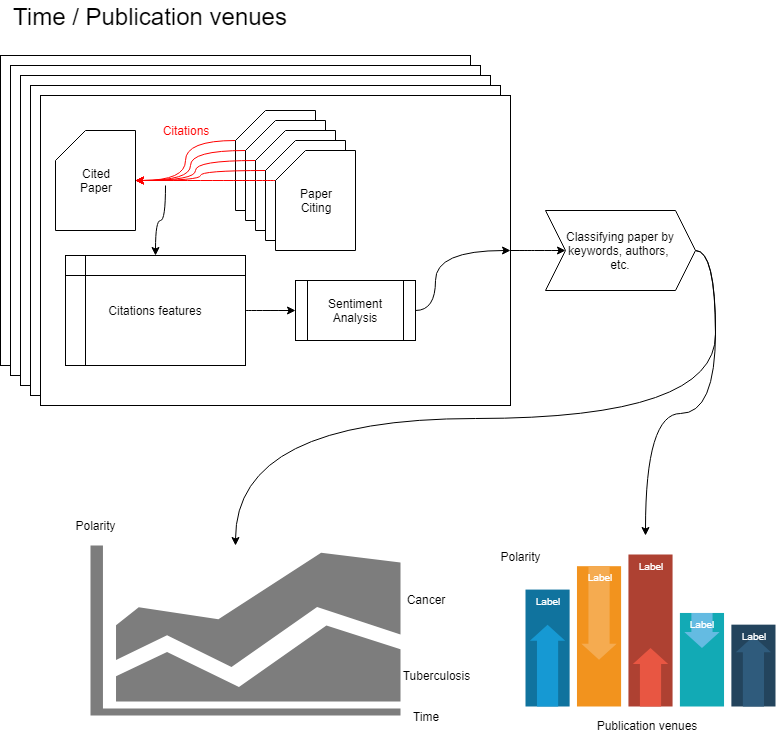

The diagram above was exported from draw.io. Its source (the exported page's mxGraphModel, read from the mxfile embedded in the PNG):
<mxGraphModel dx="1394" dy="764" grid="0" gridSize="10" guides="1" tooltips="1" connect="1" arrows="1" fold="1" page="1" pageScale="1" pageWidth="827" pageHeight="1169" math="0" shadow="0">
  <root>
    <mxCell id="0" />
    <mxCell id="1" parent="0" />
    <mxCell id="mKvyu2Ybyc609u6468rW-2" value="" style="rounded=0;whiteSpace=wrap;html=1;" parent="1" vertex="1">
      <mxGeometry x="15" y="75" width="470" height="310" as="geometry" />
    </mxCell>
    <mxCell id="mKvyu2Ybyc609u6468rW-24" value="" style="rounded=0;whiteSpace=wrap;html=1;" parent="1" vertex="1">
      <mxGeometry x="25" y="85" width="470" height="310" as="geometry" />
    </mxCell>
    <mxCell id="mKvyu2Ybyc609u6468rW-25" value="" style="rounded=0;whiteSpace=wrap;html=1;" parent="1" vertex="1">
      <mxGeometry x="35" y="95" width="470" height="310" as="geometry" />
    </mxCell>
    <mxCell id="mKvyu2Ybyc609u6468rW-26" value="" style="rounded=0;whiteSpace=wrap;html=1;" parent="1" vertex="1">
      <mxGeometry x="45" y="105" width="470" height="310" as="geometry" />
    </mxCell>
    <mxCell id="mKvyu2Ybyc609u6468rW-37" style="edgeStyle=orthogonalEdgeStyle;curved=1;orthogonalLoop=1;jettySize=auto;html=1;exitX=1;exitY=0.5;exitDx=0;exitDy=0;entryX=0;entryY=0.5;entryDx=0;entryDy=0;strokeColor=#000000;" parent="1" source="mKvyu2Ybyc609u6468rW-27" target="mKvyu2Ybyc609u6468rW-34" edge="1">
      <mxGeometry relative="1" as="geometry" />
    </mxCell>
    <mxCell id="mKvyu2Ybyc609u6468rW-27" value="" style="rounded=0;whiteSpace=wrap;html=1;" parent="1" vertex="1">
      <mxGeometry x="55" y="115" width="470" height="310" as="geometry" />
    </mxCell>
    <mxCell id="mKvyu2Ybyc609u6468rW-3" value="Cited&lt;br&gt;Paper" style="shape=card;whiteSpace=wrap;html=1;" parent="1" vertex="1">
      <mxGeometry x="70" y="150" width="80" height="100" as="geometry" />
    </mxCell>
    <mxCell id="mKvyu2Ybyc609u6468rW-14" style="edgeStyle=orthogonalEdgeStyle;rounded=0;orthogonalLoop=1;jettySize=auto;html=1;exitX=0;exitY=0;exitDx=0;exitDy=30;exitPerimeter=0;entryX=1;entryY=0.5;entryDx=0;entryDy=0;entryPerimeter=0;curved=1;strokeColor=#FF0000;" parent="1" source="mKvyu2Ybyc609u6468rW-5" target="mKvyu2Ybyc609u6468rW-3" edge="1">
      <mxGeometry relative="1" as="geometry" />
    </mxCell>
    <mxCell id="mKvyu2Ybyc609u6468rW-5" value="Paper" style="shape=card;whiteSpace=wrap;html=1;" parent="1" vertex="1">
      <mxGeometry x="250" y="130" width="80" height="100" as="geometry" />
    </mxCell>
    <mxCell id="mKvyu2Ybyc609u6468rW-13" style="edgeStyle=orthogonalEdgeStyle;rounded=0;orthogonalLoop=1;jettySize=auto;html=1;exitX=0;exitY=0;exitDx=0;exitDy=30;exitPerimeter=0;entryX=1;entryY=0.5;entryDx=0;entryDy=0;entryPerimeter=0;strokeColor=#FF0000;curved=1;" parent="1" source="mKvyu2Ybyc609u6468rW-6" target="mKvyu2Ybyc609u6468rW-3" edge="1">
      <mxGeometry relative="1" as="geometry" />
    </mxCell>
    <mxCell id="mKvyu2Ybyc609u6468rW-6" value="Paper" style="shape=card;whiteSpace=wrap;html=1;" parent="1" vertex="1">
      <mxGeometry x="260" y="140" width="80" height="100" as="geometry" />
    </mxCell>
    <mxCell id="mKvyu2Ybyc609u6468rW-12" style="edgeStyle=orthogonalEdgeStyle;rounded=0;orthogonalLoop=1;jettySize=auto;html=1;exitX=0;exitY=0;exitDx=0;exitDy=30;exitPerimeter=0;entryX=1;entryY=0.5;entryDx=0;entryDy=0;entryPerimeter=0;strokeColor=#FF0000;curved=1;" parent="1" source="mKvyu2Ybyc609u6468rW-7" target="mKvyu2Ybyc609u6468rW-3" edge="1">
      <mxGeometry relative="1" as="geometry" />
    </mxCell>
    <mxCell id="mKvyu2Ybyc609u6468rW-7" value="Paper" style="shape=card;whiteSpace=wrap;html=1;" parent="1" vertex="1">
      <mxGeometry x="270" y="150" width="80" height="100" as="geometry" />
    </mxCell>
    <mxCell id="mKvyu2Ybyc609u6468rW-11" style="edgeStyle=orthogonalEdgeStyle;orthogonalLoop=1;jettySize=auto;html=1;exitX=0;exitY=0;exitDx=0;exitDy=30;exitPerimeter=0;entryX=1;entryY=0.5;entryDx=0;entryDy=0;entryPerimeter=0;strokeColor=#FF0000;curved=1;" parent="1" source="mKvyu2Ybyc609u6468rW-8" target="mKvyu2Ybyc609u6468rW-3" edge="1">
      <mxGeometry relative="1" as="geometry" />
    </mxCell>
    <mxCell id="mKvyu2Ybyc609u6468rW-8" value="Paper" style="shape=card;whiteSpace=wrap;html=1;" parent="1" vertex="1">
      <mxGeometry x="280" y="160" width="80" height="100" as="geometry" />
    </mxCell>
    <mxCell id="mKvyu2Ybyc609u6468rW-10" style="edgeStyle=orthogonalEdgeStyle;rounded=0;orthogonalLoop=1;jettySize=auto;html=1;exitX=0;exitY=0;exitDx=0;exitDy=30;exitPerimeter=0;entryX=1;entryY=0.5;entryDx=0;entryDy=0;entryPerimeter=0;strokeColor=#FF0000;curved=1;" parent="1" source="mKvyu2Ybyc609u6468rW-9" target="mKvyu2Ybyc609u6468rW-3" edge="1">
      <mxGeometry relative="1" as="geometry" />
    </mxCell>
    <mxCell id="mKvyu2Ybyc609u6468rW-9" value="Paper&lt;br&gt;Citing&lt;br&gt;" style="shape=card;whiteSpace=wrap;html=1;" parent="1" vertex="1">
      <mxGeometry x="290" y="170" width="80" height="100" as="geometry" />
    </mxCell>
    <mxCell id="mKvyu2Ybyc609u6468rW-30" style="edgeStyle=orthogonalEdgeStyle;curved=1;orthogonalLoop=1;jettySize=auto;html=1;exitX=1;exitY=0.5;exitDx=0;exitDy=0;entryX=0;entryY=0.5;entryDx=0;entryDy=0;strokeColor=#000000;" parent="1" source="mKvyu2Ybyc609u6468rW-28" target="mKvyu2Ybyc609u6468rW-29" edge="1">
      <mxGeometry relative="1" as="geometry" />
    </mxCell>
    <mxCell id="mKvyu2Ybyc609u6468rW-31" style="edgeStyle=orthogonalEdgeStyle;curved=1;orthogonalLoop=1;jettySize=auto;html=1;exitX=0.5;exitY=0;exitDx=0;exitDy=0;strokeColor=#000000;entryX=0.5;entryY=0;entryDx=0;entryDy=0;" parent="1" target="mKvyu2Ybyc609u6468rW-28" edge="1">
      <mxGeometry relative="1" as="geometry">
        <mxPoint x="180" y="205" as="sourcePoint" />
      </mxGeometry>
    </mxCell>
    <mxCell id="mKvyu2Ybyc609u6468rW-28" value="Citations features" style="shape=internalStorage;whiteSpace=wrap;html=1;backgroundOutline=1;" parent="1" vertex="1">
      <mxGeometry x="80" y="275" width="180" height="110" as="geometry" />
    </mxCell>
    <mxCell id="mKvyu2Ybyc609u6468rW-32" style="edgeStyle=orthogonalEdgeStyle;curved=1;orthogonalLoop=1;jettySize=auto;html=1;exitX=1;exitY=0.5;exitDx=0;exitDy=0;entryX=1;entryY=0.5;entryDx=0;entryDy=0;strokeColor=#000000;" parent="1" source="mKvyu2Ybyc609u6468rW-29" target="mKvyu2Ybyc609u6468rW-27" edge="1">
      <mxGeometry relative="1" as="geometry" />
    </mxCell>
    <mxCell id="mKvyu2Ybyc609u6468rW-29" value="Sentiment Analysis" style="shape=process;whiteSpace=wrap;html=1;backgroundOutline=1;" parent="1" vertex="1">
      <mxGeometry x="310" y="300" width="120" height="60" as="geometry" />
    </mxCell>
    <mxCell id="mKvyu2Ybyc609u6468rW-33" value="&lt;font color=&quot;#ff0000&quot;&gt;Citations&lt;/font&gt;" style="text;html=1;strokeColor=none;fillColor=none;align=center;verticalAlign=middle;whiteSpace=wrap;rounded=0;" parent="1" vertex="1">
      <mxGeometry x="180" y="140" width="40" height="20" as="geometry" />
    </mxCell>
    <mxCell id="mKvyu2Ybyc609u6468rW-62" style="edgeStyle=orthogonalEdgeStyle;curved=1;orthogonalLoop=1;jettySize=auto;html=1;exitX=1;exitY=0.5;exitDx=0;exitDy=0;strokeColor=#000000;" parent="1" source="mKvyu2Ybyc609u6468rW-34" edge="1">
      <mxGeometry relative="1" as="geometry">
        <mxPoint x="660" y="554.9999999999998" as="targetPoint" />
      </mxGeometry>
    </mxCell>
    <mxCell id="mKvyu2Ybyc609u6468rW-63" style="edgeStyle=orthogonalEdgeStyle;curved=1;orthogonalLoop=1;jettySize=auto;html=1;exitX=1;exitY=0.5;exitDx=0;exitDy=0;strokeColor=#000000;" parent="1" source="mKvyu2Ybyc609u6468rW-34" edge="1">
      <mxGeometry relative="1" as="geometry">
        <mxPoint x="250" y="564.9999999999998" as="targetPoint" />
      </mxGeometry>
    </mxCell>
    <mxCell id="mKvyu2Ybyc609u6468rW-34" value="Classifying paper by keywords, authors, &lt;br&gt;etc." style="shape=step;perimeter=stepPerimeter;whiteSpace=wrap;html=1;fixedSize=1;" parent="1" vertex="1">
      <mxGeometry x="560" y="230" width="150" height="80" as="geometry" />
    </mxCell>
    <mxCell id="mKvyu2Ybyc609u6468rW-38" value="" style="shadow=0;dashed=0;html=1;strokeColor=none;labelPosition=center;verticalLabelPosition=bottom;verticalAlign=top;align=center;shape=mxgraph.mscae.general.graph;fillColor=#7D7D7D;" parent="1" vertex="1">
      <mxGeometry x="105" y="565" width="310" height="170" as="geometry" />
    </mxCell>
    <mxCell id="mKvyu2Ybyc609u6468rW-55" value="" style="group" parent="1" vertex="1" connectable="0">
      <mxGeometry x="540" y="574" width="250" height="152" as="geometry" />
    </mxCell>
    <mxCell id="mKvyu2Ybyc609u6468rW-39" value="" style="fillColor=#10739E;strokeColor=none;" parent="mKvyu2Ybyc609u6468rW-55" vertex="1">
      <mxGeometry y="35.07692307692308" width="44.11764705882353" height="116.92307692307693" as="geometry" />
    </mxCell>
    <mxCell id="mKvyu2Ybyc609u6468rW-40" value="" style="shape=mxgraph.arrows2.arrow;dy=0.4;dx=16;notch=0;direction=north;fillColor=#1699D3;strokeColor=none;" parent="mKvyu2Ybyc609u6468rW-39" vertex="1">
      <mxGeometry x="4.411764705882352" y="35.07692307692308" width="35.29411764705882" height="81.84615384615385" as="geometry" />
    </mxCell>
    <mxCell id="mKvyu2Ybyc609u6468rW-41" value="Label" style="text;html=1;align=center;verticalAlign=middle;whiteSpace=wrap;;fontColor=#FFFFFF;fontSize=10;" parent="mKvyu2Ybyc609u6468rW-39" vertex="1">
      <mxGeometry width="44.11764705882353" height="23.384615384615387" as="geometry" />
    </mxCell>
    <mxCell id="mKvyu2Ybyc609u6468rW-42" value="" style="fillColor=#F2931E;strokeColor=none;" parent="mKvyu2Ybyc609u6468rW-55" vertex="1">
      <mxGeometry x="51.470588235294116" y="11.692307692307693" width="44.11764705882353" height="140.30769230769232" as="geometry" />
    </mxCell>
    <mxCell id="mKvyu2Ybyc609u6468rW-43" value="" style="shape=mxgraph.arrows2.arrow;dy=0.4;dx=16;notch=0;direction=south;fillColor=#F5AB50;strokeColor=none;" parent="mKvyu2Ybyc609u6468rW-42" vertex="1">
      <mxGeometry x="4.411764705882352" width="35.29411764705882" height="93.53846153846155" as="geometry" />
    </mxCell>
    <mxCell id="mKvyu2Ybyc609u6468rW-44" value="Label" style="text;html=1;align=center;verticalAlign=middle;whiteSpace=wrap;;fontColor=#FFFFFF;fontSize=10;" parent="mKvyu2Ybyc609u6468rW-42" vertex="1">
      <mxGeometry width="44.11764705882353" height="23.384615384615387" as="geometry" />
    </mxCell>
    <mxCell id="mKvyu2Ybyc609u6468rW-45" value="" style="fillColor=#AE4132;strokeColor=none;" parent="mKvyu2Ybyc609u6468rW-55" vertex="1">
      <mxGeometry x="102.94117647058823" width="44.11764705882353" height="152" as="geometry" />
    </mxCell>
    <mxCell id="mKvyu2Ybyc609u6468rW-46" value="" style="shape=mxgraph.arrows2.arrow;dy=0.4;dx=16;notch=0;direction=north;fillColor=#E85642;strokeColor=none;" parent="mKvyu2Ybyc609u6468rW-45" vertex="1">
      <mxGeometry x="4.411764705882352" y="93.53846153846155" width="35.29411764705882" height="58.46153846153847" as="geometry" />
    </mxCell>
    <mxCell id="mKvyu2Ybyc609u6468rW-47" value="Label" style="text;html=1;align=center;verticalAlign=middle;whiteSpace=wrap;;fontColor=#FFFFFF;fontSize=10;" parent="mKvyu2Ybyc609u6468rW-45" vertex="1">
      <mxGeometry width="44.11764705882353" height="23.384615384615387" as="geometry" />
    </mxCell>
    <mxCell id="mKvyu2Ybyc609u6468rW-48" value="" style="fillColor=#12AAB5;strokeColor=none;" parent="mKvyu2Ybyc609u6468rW-55" vertex="1">
      <mxGeometry x="154.41176470588235" y="58.46153846153847" width="44.11764705882353" height="93.53846153846155" as="geometry" />
    </mxCell>
    <mxCell id="mKvyu2Ybyc609u6468rW-49" value="" style="shape=mxgraph.arrows2.arrow;dy=0.4;dx=16;notch=0;direction=south;fillColor=#64BBE2;strokeColor=none;" parent="mKvyu2Ybyc609u6468rW-48" vertex="1">
      <mxGeometry x="4.411764705882352" width="35.29411764705882" height="35.07692307692308" as="geometry" />
    </mxCell>
    <mxCell id="mKvyu2Ybyc609u6468rW-50" value="Label" style="text;html=1;align=center;verticalAlign=middle;whiteSpace=wrap;;fontColor=#FFFFFF;fontSize=10;" parent="mKvyu2Ybyc609u6468rW-48" vertex="1">
      <mxGeometry width="44.11764705882353" height="23.384615384615387" as="geometry" />
    </mxCell>
    <mxCell id="mKvyu2Ybyc609u6468rW-51" value="" style="fillColor=#23445D;strokeColor=none;" parent="mKvyu2Ybyc609u6468rW-55" vertex="1">
      <mxGeometry x="205.88235294117646" y="70.15384615384616" width="44.11764705882353" height="81.84615384615385" as="geometry" />
    </mxCell>
    <mxCell id="mKvyu2Ybyc609u6468rW-52" value="" style="shape=mxgraph.arrows2.arrow;dy=0.4;dx=16;notch=0;direction=north;fillColor=#2F5B7C;strokeColor=none;" parent="mKvyu2Ybyc609u6468rW-51" vertex="1">
      <mxGeometry x="4.411764705882352" y="11.692307692307693" width="35.29411764705882" height="70.15384615384616" as="geometry" />
    </mxCell>
    <mxCell id="mKvyu2Ybyc609u6468rW-53" value="Label" style="text;html=1;align=center;verticalAlign=middle;whiteSpace=wrap;;fontColor=#FFFFFF;fontSize=10;" parent="mKvyu2Ybyc609u6468rW-51" vertex="1">
      <mxGeometry width="44.11764705882353" height="23.384615384615387" as="geometry" />
    </mxCell>
    <mxCell id="mKvyu2Ybyc609u6468rW-57" value="Polarity" style="text;html=1;strokeColor=none;fillColor=none;align=center;verticalAlign=middle;whiteSpace=wrap;rounded=0;" parent="1" vertex="1">
      <mxGeometry x="90" y="535" width="40" height="20" as="geometry" />
    </mxCell>
    <mxCell id="mKvyu2Ybyc609u6468rW-58" value="Cancer" style="text;html=1;strokeColor=none;fillColor=none;align=center;verticalAlign=middle;whiteSpace=wrap;rounded=0;" parent="1" vertex="1">
      <mxGeometry x="420" y="609" width="40" height="20" as="geometry" />
    </mxCell>
    <mxCell id="mKvyu2Ybyc609u6468rW-59" value="Tuberculosis" style="text;html=1;strokeColor=none;fillColor=none;align=center;verticalAlign=middle;whiteSpace=wrap;rounded=0;" parent="1" vertex="1">
      <mxGeometry x="430" y="685" width="40" height="20" as="geometry" />
    </mxCell>
    <mxCell id="mKvyu2Ybyc609u6468rW-60" value="Polarity" style="text;html=1;strokeColor=none;fillColor=none;align=center;verticalAlign=middle;whiteSpace=wrap;rounded=0;" parent="1" vertex="1">
      <mxGeometry x="515" y="565.5" width="40" height="20" as="geometry" />
    </mxCell>
    <mxCell id="mKvyu2Ybyc609u6468rW-61" value="Publication venues" style="text;html=1;strokeColor=none;fillColor=none;align=center;verticalAlign=middle;whiteSpace=wrap;rounded=0;" parent="1" vertex="1">
      <mxGeometry x="576" y="735" width="170" height="20" as="geometry" />
    </mxCell>
    <mxCell id="mKvyu2Ybyc609u6468rW-64" value="&lt;font style=&quot;font-size: 24px&quot;&gt;Time / Publication venues&lt;/font&gt;" style="text;html=1;strokeColor=none;fillColor=none;align=center;verticalAlign=middle;whiteSpace=wrap;rounded=0;" parent="1" vertex="1">
      <mxGeometry x="15" y="20" width="300" height="31" as="geometry" />
    </mxCell>
    <mxCell id="Ylzq5Np0WOqi15yHSiP--1" value="Time" style="text;html=1;strokeColor=none;fillColor=none;align=center;verticalAlign=middle;whiteSpace=wrap;rounded=0;" parent="1" vertex="1">
      <mxGeometry x="420" y="726" width="40" height="20" as="geometry" />
    </mxCell>
  </root>
</mxGraphModel>